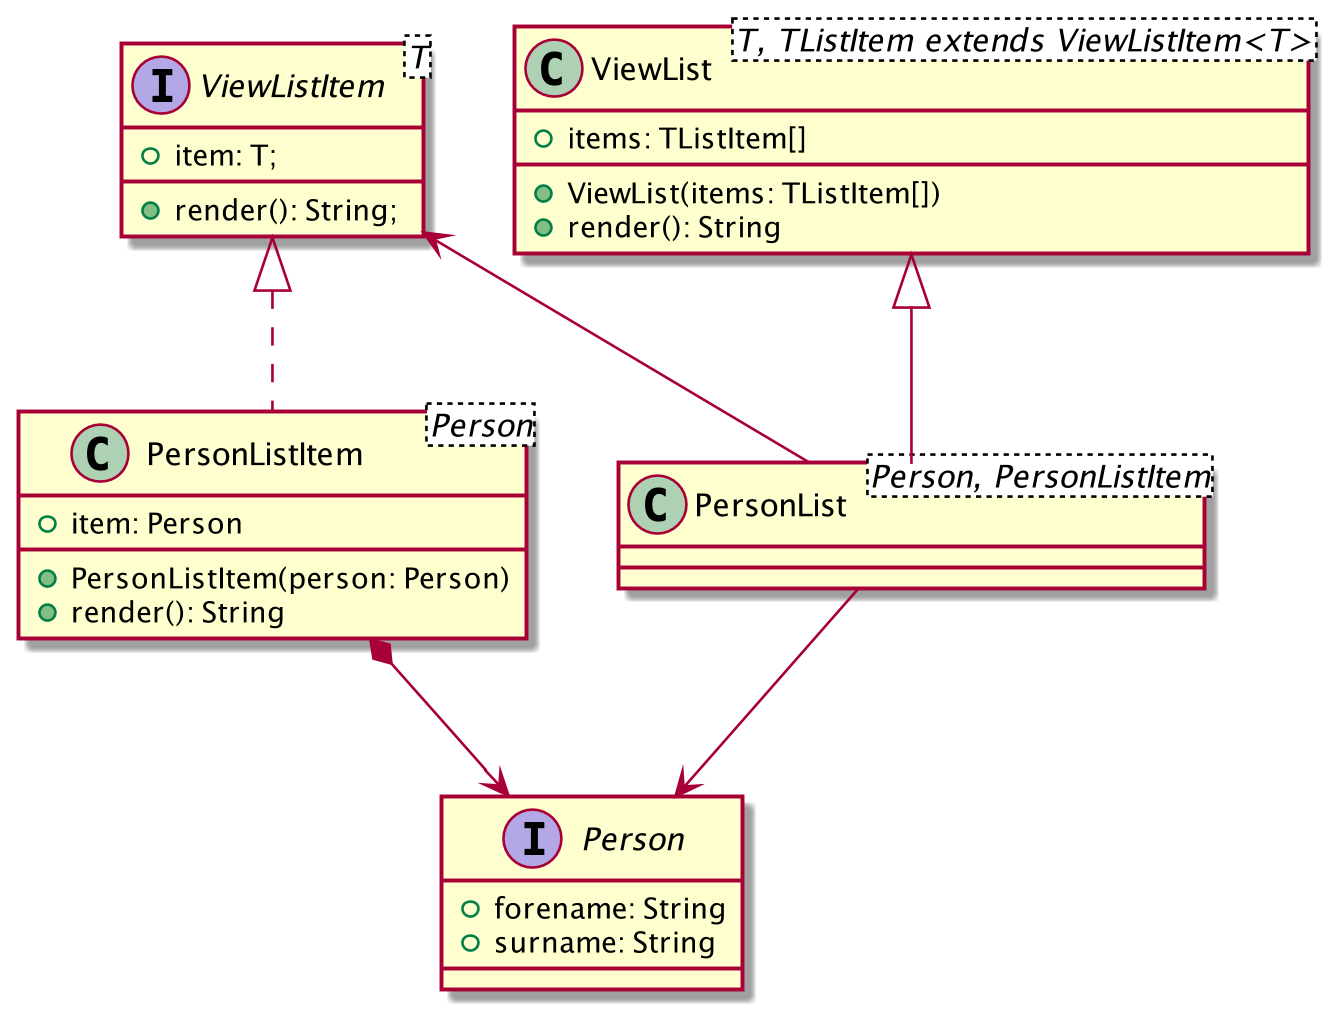

The diagram above was rendered by PlantUML. Its source (embedded in the PNG):
@startuml "Render Persons"
scale 2048*1024

interface Person {
    +forename: String
    +surname: String
}

interface ViewListItem<T> {
    +item: T;
    +render(): String;
}

class ViewList<T, TListItem extends ViewListItem<T>> {
    +items: TListItem[]
    +ViewList(items: TListItem[])
    +render(): String
}

class PersonListItem<Person> implements ViewListItem {
    +item: Person
    +PersonListItem(person: Person)
    +render(): String
}

class PersonList<Person, PersonListItem> extends ViewList {}

ViewListItem <-- PersonList
PersonListItem *--> Person
PersonList --> Person

@enduml